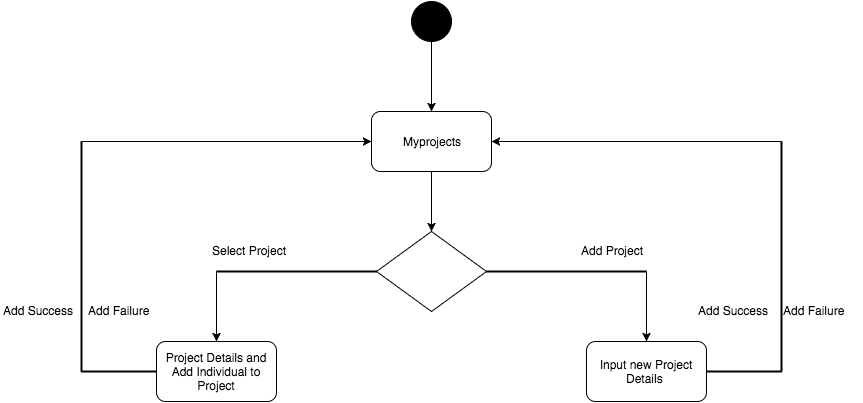

The diagram above was exported from draw.io. Its source (the exported page's mxGraphModel, read from the mxfile embedded in the PNG):
<mxGraphModel dx="1186" dy="704" grid="1" gridSize="10" guides="1" tooltips="1" connect="1" arrows="1" fold="1" page="1" pageScale="1" pageWidth="850" pageHeight="1100" background="#ffffff" math="0" shadow="0">
  <root>
    <mxCell id="0" />
    <mxCell id="1" parent="0" />
    <mxCell id="2" value="" style="ellipse;whiteSpace=wrap;html=1;aspect=fixed;fillColor=#000000;" vertex="1" parent="1">
      <mxGeometry x="410" y="60" width="40" height="40" as="geometry" />
    </mxCell>
    <mxCell id="6" value="Myprojects" style="rounded=1;whiteSpace=wrap;html=1;fillColor=#FFFFFF;" vertex="1" parent="1">
      <mxGeometry x="370" y="170" width="120" height="60" as="geometry" />
    </mxCell>
    <mxCell id="7" value="" style="endArrow=classic;html=1;exitX=0.5;exitY=1;" edge="1" parent="1" source="2" target="6">
      <mxGeometry width="50" height="50" relative="1" as="geometry">
        <mxPoint x="410" y="160" as="sourcePoint" />
        <mxPoint x="460" y="110" as="targetPoint" />
      </mxGeometry>
    </mxCell>
    <mxCell id="8" value="" style="rhombus;whiteSpace=wrap;html=1;fillColor=#FFFFFF;" vertex="1" parent="1">
      <mxGeometry x="375" y="290" width="110" height="80" as="geometry" />
    </mxCell>
    <mxCell id="9" value="" style="line;strokeWidth=2;html=1;fillColor=#FFFFFF;" vertex="1" parent="1">
      <mxGeometry x="215" y="325" width="160" height="10" as="geometry" />
    </mxCell>
    <mxCell id="16" value="" style="line;strokeWidth=2;html=1;fillColor=#FFFFFF;" vertex="1" parent="1">
      <mxGeometry x="485" y="325" width="160" height="10" as="geometry" />
    </mxCell>
    <mxCell id="17" value="" style="endArrow=classic;html=1;entryX=0.5;entryY=0;exitX=0.5;exitY=1;" edge="1" parent="1" source="6" target="8">
      <mxGeometry width="50" height="50" relative="1" as="geometry">
        <mxPoint x="410" y="290" as="sourcePoint" />
        <mxPoint x="460" y="240" as="targetPoint" />
      </mxGeometry>
    </mxCell>
    <mxCell id="18" value="Select Project" style="text;html=1;resizable=0;points=[];autosize=1;align=left;verticalAlign=top;spacingTop=-4;" vertex="1" parent="1">
      <mxGeometry x="209" y="300" width="90" height="20" as="geometry" />
    </mxCell>
    <mxCell id="19" value="Add Project" style="text;html=1;resizable=0;points=[];autosize=1;align=left;verticalAlign=top;spacingTop=-4;" vertex="1" parent="1">
      <mxGeometry x="578" y="300" width="80" height="20" as="geometry" />
    </mxCell>
    <mxCell id="20" value="" style="endArrow=classic;html=1;" edge="1" parent="1">
      <mxGeometry width="50" height="50" relative="1" as="geometry">
        <mxPoint x="645" y="330" as="sourcePoint" />
        <mxPoint x="645" y="400" as="targetPoint" />
      </mxGeometry>
    </mxCell>
    <mxCell id="21" value="Input new Project Details&amp;nbsp;" style="rounded=1;whiteSpace=wrap;html=1;fillColor=#FFFFFF;" vertex="1" parent="1">
      <mxGeometry x="585" y="400" width="120" height="60" as="geometry" />
    </mxCell>
    <mxCell id="22" value="" style="endArrow=classic;html=1;exitX=0;exitY=0.5;exitPerimeter=0;" edge="1" parent="1" source="9">
      <mxGeometry width="50" height="50" relative="1" as="geometry">
        <mxPoint x="190" y="410" as="sourcePoint" />
        <mxPoint x="215" y="400" as="targetPoint" />
      </mxGeometry>
    </mxCell>
    <mxCell id="23" value="Project Details and Add Individual to Project" style="rounded=1;whiteSpace=wrap;html=1;fillColor=#FFFFFF;" vertex="1" parent="1">
      <mxGeometry x="155" y="400" width="120" height="60" as="geometry" />
    </mxCell>
    <mxCell id="25" value="" style="line;strokeWidth=2;html=1;fillColor=#FFFFFF;" vertex="1" parent="1">
      <mxGeometry x="80" y="425" width="75" height="10" as="geometry" />
    </mxCell>
    <mxCell id="26" value="" style="line;strokeWidth=2;direction=south;html=1;fillColor=#FFFFFF;" vertex="1" parent="1">
      <mxGeometry x="75" y="200" width="10" height="230" as="geometry" />
    </mxCell>
    <mxCell id="27" value="" style="endArrow=classic;html=1;entryX=0;entryY=0.5;exitX=0;exitY=0.5;exitPerimeter=0;" edge="1" parent="1" source="26" target="6">
      <mxGeometry width="50" height="50" relative="1" as="geometry">
        <mxPoint x="120" y="200" as="sourcePoint" />
        <mxPoint x="170" y="160" as="targetPoint" />
      </mxGeometry>
    </mxCell>
    <mxCell id="28" value="Add Success" style="text;html=1;resizable=0;points=[];autosize=1;align=left;verticalAlign=top;spacingTop=-4;" vertex="1" parent="1">
      <mxGeometry y="360" width="90" height="20" as="geometry" />
    </mxCell>
    <mxCell id="29" value="Add Failure" style="text;html=1;resizable=0;points=[];autosize=1;align=left;verticalAlign=top;spacingTop=-4;" vertex="1" parent="1">
      <mxGeometry x="85" y="360" width="80" height="20" as="geometry" />
    </mxCell>
    <mxCell id="30" value="" style="line;strokeWidth=2;html=1;fillColor=#FFFFFF;" vertex="1" parent="1">
      <mxGeometry x="705" y="425" width="75" height="10" as="geometry" />
    </mxCell>
    <mxCell id="31" value="" style="line;strokeWidth=2;direction=south;html=1;fillColor=#FFFFFF;" vertex="1" parent="1">
      <mxGeometry x="775" y="200" width="10" height="230" as="geometry" />
    </mxCell>
    <mxCell id="32" value="" style="endArrow=classic;html=1;entryX=1;entryY=0.5;exitX=0;exitY=0.5;exitPerimeter=0;" edge="1" parent="1" source="31" target="6">
      <mxGeometry x="513" y="110" width="50" height="50" as="geometry">
        <mxPoint x="513" y="110" as="sourcePoint" />
        <mxPoint x="803" y="110" as="targetPoint" />
      </mxGeometry>
    </mxCell>
    <mxCell id="33" value="Add Success" style="text;html=1;resizable=0;points=[];autosize=1;align=left;verticalAlign=top;spacingTop=-4;" vertex="1" parent="1">
      <mxGeometry x="695" y="360" width="90" height="20" as="geometry" />
    </mxCell>
    <mxCell id="34" value="Add Failure" style="text;html=1;resizable=0;points=[];autosize=1;align=left;verticalAlign=top;spacingTop=-4;" vertex="1" parent="1">
      <mxGeometry x="780" y="360" width="80" height="20" as="geometry" />
    </mxCell>
  </root>
</mxGraphModel>